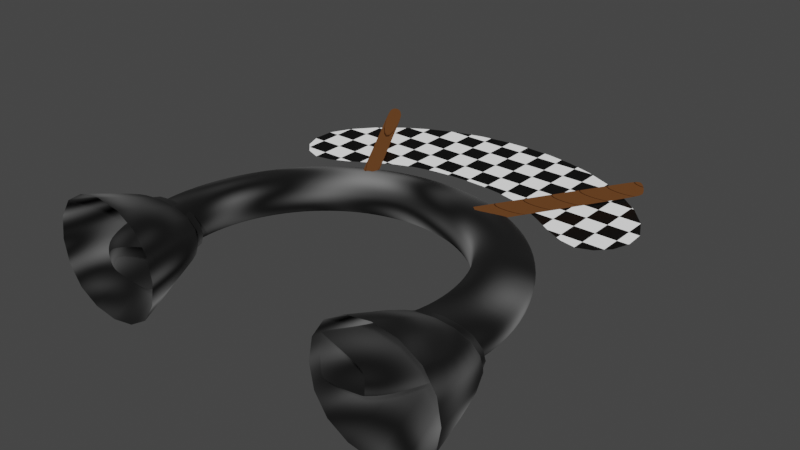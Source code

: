 # Source: Portal.blend  (saved by Blender 2.80.75; exported with 4.5.12 LTS)
import bpy
from mathutils import Matrix  # noqa: F401  (used for matrix-valued properties, if any)

bpy.ops.wm.read_factory_settings(use_empty=True)
scene = bpy.context.scene
scene.name = 'Scene'

# ---- collections
col_collection = bpy.data.collections.new('Collection'); scene.collection.children.link(col_collection)

# ---- images (referenced by path relative to the original .blend; pixels are not part of the script)
import os
ASSET_DIR = os.environ.get("B2B_ASSET_DIR", "")  # directory of the original .blend (textures are referenced by path, not embedded)
HERE = os.path.dirname(os.path.abspath(__file__))  # packed textures are extracted next to this script under _unpacked/

def load_image(name, relpath, width, height, colorspace="sRGB"):
    """Load a texture the original file referenced (path relative to the .blend, or extracted next to this script)."""
    p = next((c for c in (os.path.join(HERE, relpath), os.path.join(ASSET_DIR, relpath)) if relpath and os.path.exists(c)), "")
    if p:
        img = bpy.data.images.load(p, check_existing=True)
        img.name = name
    else:  # same state as the original file: an image datablock whose file is absent (Cycles renders it pink)
        img = bpy.data.images.new(name, width, height)
        img.source = "FILE"
        img.filepath = "//" + (relpath or name)
    img.colorspace_settings.name = colorspace
    return img
img_victory = load_image('Victory', 'Victory.png', 1024, 1024, 'sRGB')

# ---- materials (node trees are filled in below, after node groups)
mat_rock = bpy.data.materials.new('Rock')
mat_goal = bpy.data.materials.new('Goal')
mat_wood = bpy.data.materials.new('Wood')

# ---- material node trees
mat_rock.use_nodes = True; mat_rock.node_tree.nodes.clear()
_N = mat_rock.node_tree.nodes; _L = mat_rock.node_tree.links
n0 = _N.new('ShaderNodeOutputMaterial'); n0.name = 'Material Output'; n0.location = (439, 300)
n1 = _N.new('ShaderNodeBsdfPrincipled'); n1.name = 'Principled BSDF'; n1.location = (149, 300)
n1.distribution = 'GGX'
n1.subsurface_method = 'BURLEY'
n1.inputs[0].default_value = (0.0, 0.0, 0.0, 1.0)
n1.inputs[2].default_value = 1.0
n1.inputs[3].default_value = 1.45
n1.inputs[28].default_value = 1.0
n2 = _N.new('ShaderNodeValToRGB'); n2.name = 'ColorRamp.001'; n2.location = (-437, -69)
n2.hide = True
while len(n2.color_ramp.elements) > 1: n2.color_ramp.elements.remove(n2.color_ramp.elements[-1])
n2.color_ramp.elements[0].position = 0.0; n2.color_ramp.elements[0].color = (0.0, 0.7342, 0.0, 1.0)
_e = n2.color_ramp.elements.new(1.0); _e.color = (0.5937, 0.1694, 0.04101, 1.0)
n3 = _N.new('ShaderNodeTexNoise'); n3.name = 'Musgrave Texture'; n3.location = (-868, 215)
n3.width = 150
n3.noise_type = 'RIDGED_MULTIFRACTAL'
n3.normalize = False
n3.inputs[3].default_value = 1.0
n3.inputs[4].default_value = 1.0
n3.inputs[5].default_value = 1.0
n4 = _N.new('ShaderNodeValToRGB'); n4.name = 'ColorRamp'; n4.location = (-518, 315)
while len(n4.color_ramp.elements) > 1: n4.color_ramp.elements.remove(n4.color_ramp.elements[-1])
n4.color_ramp.elements[0].position = 0.0; n4.color_ramp.elements[0].color = (0.0, 0.0, 0.0, 1.0)
_e = n4.color_ramp.elements.new(0.1409); _e.color = (0.03122, 0.03122, 0.03122, 1.0)
_e = n4.color_ramp.elements.new(1.0); _e.color = (0.1741, 0.1741, 0.1741, 1.0)
n5 = _N.new('ShaderNodeTexNoise'); n5.name = 'Musgrave Texture.001'; n5.location = (-619, -11)
n5.width = 150
n5.hide = True
n5.normalize = False
n5.inputs[2].default_value = 1.0
n5.inputs[3].default_value = 1.0
n5.inputs[4].default_value = 1.0
n5.inputs[5].default_value = 1.0
n6 = _N.new('ShaderNodeTexImage'); n6.name = 'Image Texture'; n6.location = (-119, 578)
n6.image = img_victory
_L.new(n1.outputs[0], n0.inputs[0])
_L.new(n3.outputs[0], n4.inputs[0])
_L.new(n5.outputs[0], n2.inputs[0])
_L.new(n4.outputs[0], n1.inputs[27])
n0.is_active_output = True
mat_goal.use_nodes = True; mat_goal.node_tree.nodes.clear()
_N = mat_goal.node_tree.nodes; _L = mat_goal.node_tree.links
n0 = _N.new('ShaderNodeOutputMaterial'); n0.name = 'Material Output'; n0.location = (300, 300)
n1 = _N.new('ShaderNodeTexChecker'); n1.name = 'Checker Texture'; n1.location = (-307, 178)
n1.inputs[2].default_value = (0.0, 0.0, 0.0, 1.0)
n1.inputs[3].default_value = 20.0
n2 = _N.new('ShaderNodeBsdfPrincipled'); n2.name = 'Principled BSDF'; n2.location = (-82, 309)
n2.distribution = 'GGX'
n2.subsurface_method = 'BURLEY'
n2.inputs[0].default_value = (0.0, 0.0, 0.0, 1.0)
n2.inputs[3].default_value = 1.45
n2.inputs[28].default_value = 1.0
n3 = _N.new('ShaderNodeTexImage'); n3.name = 'Image Texture'; n3.location = (-119, 578)
n3.image = img_victory
_L.new(n2.outputs[0], n0.inputs[0])
_L.new(n1.outputs[0], n2.inputs[27])
n0.is_active_output = True
mat_wood.use_nodes = True; mat_wood.node_tree.nodes.clear()
_N = mat_wood.node_tree.nodes; _L = mat_wood.node_tree.links
n0 = _N.new('ShaderNodeOutputMaterial'); n0.name = 'Material Output'; n0.location = (528, 300)
n1 = _N.new('ShaderNodeBsdfPrincipled'); n1.name = 'Principled BSDF'; n1.location = (238, 300)
n1.distribution = 'GGX'
n1.subsurface_method = 'BURLEY'
n1.inputs[0].default_value = (0.0, 0.0, 0.0, 1.0)
n1.inputs[2].default_value = 1.0
n1.inputs[3].default_value = 1.45
n1.inputs[13].default_value = 0.0
n1.inputs[28].default_value = 1.0
n2 = _N.new('ShaderNodeTexWave'); n2.name = 'Wave Texture'; n2.location = (-352, 125)
n2.bands_direction = 'DIAGONAL'
n2.rings_direction = 'SPHERICAL'
n2.wave_profile = 'SAW'
n2.inputs[1].default_value = 7.0
n3 = _N.new('ShaderNodeValToRGB'); n3.name = 'ColorRamp'; n3.location = (-82, 187)
while len(n3.color_ramp.elements) > 1: n3.color_ramp.elements.remove(n3.color_ramp.elements[-1])
n3.color_ramp.elements[0].position = 0.0; n3.color_ramp.elements[0].color = (0.0, 0.0, 0.0, 1.0)
_e = n3.color_ramp.elements.new(0.05455); _e.color = (0.1032, 0.0414, 0.01421, 1.0)
n4 = _N.new('ShaderNodeTexImage'); n4.name = 'Image Texture'; n4.location = (-119, 578)
n4.image = img_victory
_L.new(n1.outputs[0], n0.inputs[0])
_L.new(n2.outputs[0], n3.inputs[0])
_L.new(n3.outputs[0], n1.inputs[27])
n0.is_active_output = True

# ---- world
world_world = bpy.data.worlds.new('World'); scene.world = world_world
world_world.use_nodes = True; world_world.node_tree.nodes.clear()
_N = world_world.node_tree.nodes; _L = world_world.node_tree.links
n0 = _N.new('ShaderNodeOutputWorld'); n0.name = 'World Output'; n0.location = (300, 300)
n1 = _N.new('ShaderNodeBackground'); n1.name = 'Background'; n1.location = (10, 300)
n1.inputs[0].default_value = (0.05088, 0.05088, 0.05088, 1.0)
_L.new(n1.outputs[0], n0.inputs[0])
n0.is_active_output = True
world_world.color = (0.05088, 0.05088, 0.05088)
world_world.use_sun_shadow = False
world_world.sun_shadow_jitter_overblur = 0.0

# ---- meshes
me_torus = bpy.data.meshes.new('Torus')
me_torus.from_pydata([(-0.8382, 0.6453, -0.1176), (-0.8382, 0.6453, 0.1176), (-0.8096, 0.8623, -0.1176), (-0.8096, 0.8623, 0.1176), (-0.7259, 1.064, -0.1176), (-0.7259, 1.064, 0.1176), (-0.5927, 1.238, -0.1176), (-0.5927, 1.238, 0.1176), (-0.4191, 1.371, -0.1176), (-0.4191, 1.371, 0.1176), (-0.2169, 1.455, -0.1176), (-0.2169, 1.455, 0.1176), (-0.5927, 0.05265, -0.1176), (-0.5927, 0.05265, 0.1176), (-0.7259, 0.2262, -0.1176), (-0.7259, 0.2262, 0.1176), (-0.8096, 0.4284, -0.1176), (-0.8096, 0.4284, 0.1176), (-1.391, -0.001375, 0.3589), (-1.391, -0.001375, -0.4669), (-0.5344, -0.001375, -0.4669), (-0.5344, -0.001375, 0.3589), (-1.324, 0.44, 0.1768), (-1.324, 0.44, -0.2168), (-0.6356, 0.44, -0.2168), (-0.6356, 0.44, 0.1768), (-1.298, 0.5334, -0.2017), (-1.298, 0.5334, 0.1618), (-0.662, 0.5334, -0.2017), (-0.662, 0.5334, 0.1618), (-0.9021, 0.6453, -0.1383), (-1.16, 0.6453, 0.05503), (-0.9021, 0.6453, 0.1383), (-0.8714, 0.8788, -0.1383), (-0.8714, 0.8788, 0.1383), (-1.12, 0.9456, 0.05503), (-0.7813, 1.096, -0.1383), (-0.7813, 1.096, 0.1383), (-1.005, 1.225, 0.05503), (-0.6379, 1.283, -0.1383), (-0.6379, 1.283, 0.1383), (-0.8203, 1.466, 0.05503), (-0.4511, 1.427, -0.1383), (-0.4511, 1.427, 0.1383), (-0.58, 1.65, 0.05503), (-0.2335, 1.517, -0.1383), (-0.2335, 1.517, 0.1383), (-0.3002, 1.766, 0.05503), (-0.6379, 0.007454, -0.1383), (-0.6379, 0.007454, 0.1383), (-0.905, 0.01075, 0.04167), (-0.7813, 0.1943, -0.1383), (-0.7813, 0.1943, 0.1383), (-1.005, 0.06534, 0.05503), (-0.8714, 0.4119, -0.1383), (-0.8714, 0.4119, 0.1383), (-1.12, 0.3451, 0.05503), (-1.183, 0.6453, -0.0231), (-1.183, 0.6453, 0.0231), (-1.143, 0.9516, 0.0231), (-1.143, 0.9516, -0.0231), (-1.025, 1.237, 0.0231), (-1.025, 1.237, -0.0231), (-0.8367, 1.482, 0.0231), (-0.8367, 1.482, -0.0231), (-0.5916, 1.67, 0.0231), (-0.5916, 1.67, -0.0231), (-0.3062, 1.788, 0.0231), (-0.3062, 1.788, -0.0231), (-0.9214, -0.005646, 0.009746), (-0.9214, -0.005646, -0.03646), (-1.025, 0.05374, 0.0231), (-1.025, 0.05374, -0.0231), (-1.143, 0.3391, 0.0231), (-1.143, 0.3391, -0.0231), (-1.137, 0.6453, -0.1103), (-1.166, 0.6453, -0.08559), (-1.126, 0.9471, -0.08559), (-1.098, 0.9397, -0.1103), (-1.01, 1.228, -0.08559), (-0.9848, 1.214, -0.1103), (-0.8245, 1.47, -0.08559), (-0.8041, 1.449, -0.1103), (-0.583, 1.655, -0.08559), (-0.5686, 1.63, -0.1103), (-0.3018, 1.772, -0.08559), (-0.2943, 1.744, -0.1103), (-0.9093, 0.006483, -0.09895), (-0.8889, 0.0269, -0.1237), (-1.01, 0.06232, -0.08559), (-0.9848, 0.07676, -0.1103), (-1.126, 0.3435, -0.08559), (-1.098, 0.351, -0.1103), (-0.6995, 2.577, 2.807e-07), (-0.5163, 1.956, 2.072e-07), (-1.343, 2.018, 5.389e-07), (-0.9987, 1.519, 4.008e-07), (-1.244, 0.44, -0.1712), (-1.239, 0.4482, -0.1683), (-1.238, 0.4484, 0.1281), (-1.244, 0.44, 0.1313), (-0.7212, 0.4484, -0.1681), (-0.7153, 0.44, -0.1712), (-0.7153, 0.44, 0.1313), (-0.721, 0.4482, 0.1283), (-0.909, 2.463, 0.1176), (-0.9052, 2.462, 0.1204), (-0.9896, 2.42, 0.1176), (-0.9906, 2.416, 0.1204), (-0.909, 2.463, 0.02589), (-0.9052, 2.462, 0.02315), (-0.9896, 2.42, 0.02589), (-0.9906, 2.416, 0.02315), (-0.3572, 1.552, 0.1204), (-0.4342, 1.493, 0.1204), (-0.3572, 1.552, 0.02315), (-0.4342, 1.493, 0.02315), (0.8382, 0.6453, -0.1176), (0.8382, 0.6453, 0.1176), (0.8096, 0.8623, -0.1176), (0.8096, 0.8623, 0.1176), (0.7259, 1.064, -0.1176), (0.7259, 1.064, 0.1176), (0.5927, 1.238, -0.1176), (0.5927, 1.238, 0.1176), (0.4191, 1.371, -0.1176), (0.4191, 1.371, 0.1176), (0.2169, 1.455, -0.1176), (0.2169, 1.455, 0.1176), (-1.12e-07, 1.484, -0.1176), (-1.767e-08, 1.484, 0.1176), (0.5927, 0.05265, -0.1176), (0.5927, 0.05265, 0.1176), (0.7259, 0.2263, -0.1176), (0.7259, 0.2263, 0.1176), (0.8096, 0.4284, -0.1176), (0.8096, 0.4284, 0.1176), (1.391, -0.001375, 0.3589), (1.391, -0.001375, -0.4669), (0.5344, -0.001375, -0.4669), (0.5344, -0.001375, 0.3589), (1.324, 0.44, 0.1768), (1.324, 0.44, -0.2168), (0.6356, 0.44, -0.2168), (0.6356, 0.44, 0.1768), (1.298, 0.5334, -0.2017), (1.298, 0.5334, 0.1618), (0.662, 0.5334, -0.2017), (0.662, 0.5334, 0.1618), (0.9021, 0.6453, -0.1383), (1.16, 0.6453, 0.05503), (0.9021, 0.6453, 0.1383), (0.8714, 0.8788, -0.1383), (0.8714, 0.8788, 0.1383), (1.12, 0.9456, 0.05503), (0.7813, 1.096, -0.1383), (0.7813, 1.096, 0.1383), (1.005, 1.225, 0.05503), (0.6379, 1.283, -0.1383), (0.6379, 1.283, 0.1383), (0.8203, 1.466, 0.05503), (0.4511, 1.427, -0.1383), (0.4511, 1.427, 0.1383), (0.58, 1.65, 0.05503), (0.2335, 1.517, -0.1383), (0.2335, 1.517, 0.1383), (0.3002, 1.766, 0.05503), (-1.232e-07, 1.547, -0.1383), (-1.213e-08, 1.547, 0.1383), (-5.683e-08, 1.805, 0.05503), (0.6379, 0.007454, -0.1383), (0.6379, 0.007454, 0.1383), (0.905, 0.01075, 0.04167), (0.7813, 0.1943, -0.1383), (0.7813, 0.1943, 0.1383), (1.005, 0.06534, 0.05503), (0.8714, 0.4119, -0.1383), (0.8714, 0.4119, 0.1383), (1.12, 0.3451, 0.05503), (1.183, 0.6453, -0.0231), (1.183, 0.6453, 0.0231), (1.143, 0.9516, 0.0231), (1.143, 0.9516, -0.0231), (1.025, 1.237, 0.0231), (1.025, 1.237, -0.0231), (0.8367, 1.482, 0.0231), (0.8367, 1.482, -0.0231), (0.5916, 1.67, 0.0231), (0.5916, 1.67, -0.0231), (0.3062, 1.788, 0.0231), (0.3062, 1.788, -0.0231), (-7.066e-08, 1.829, 0.0231), (-8.92e-08, 1.829, -0.0231), (0.9214, -0.005646, 0.009745), (0.9214, -0.005646, -0.03646), (1.025, 0.05374, 0.0231), (1.025, 0.05374, -0.0231), (1.143, 0.3391, 0.0231), (1.143, 0.3391, -0.0231), (1.137, 0.6453, -0.1103), (1.166, 0.6453, -0.08559), (1.126, 0.9471, -0.08559), (1.098, 0.9397, -0.1103), (1.01, 1.228, -0.08559), (0.9848, 1.214, -0.1103), (0.8245, 1.47, -0.08559), (0.8041, 1.449, -0.1103), (0.583, 1.655, -0.08559), (0.5686, 1.63, -0.1103), (0.3018, 1.772, -0.08559), (0.2943, 1.744, -0.1103), (-1.135e-07, 1.811, -0.08559), (-1.222e-07, 1.783, -0.1103), (0.9093, 0.006483, -0.09895), (0.8889, 0.0269, -0.1237), (1.01, 0.06232, -0.08559), (0.9848, 0.07676, -0.1103), (1.126, 0.3435, -0.08559), (1.098, 0.351, -0.1103), (0.6995, 2.577, -2.807e-07), (0.5163, 1.956, -2.072e-07), (1.343, 2.018, -5.389e-07), (0.9987, 1.519, -4.008e-07), (-1.181e-07, 2.703, 4.746e-14), (-8.79e-08, 2.011, 3.533e-14), (1.244, 0.44, -0.1712), (1.239, 0.4482, -0.1683), (1.238, 0.4484, 0.1281), (1.244, 0.44, 0.1313), (0.7212, 0.4484, -0.1681), (0.7153, 0.44, -0.1712), (0.7153, 0.44, 0.1313), (0.721, 0.4482, 0.1283), (0.909, 2.463, 0.1176), (0.9052, 2.462, 0.1204), (0.9896, 2.42, 0.1176), (0.9906, 2.416, 0.1204), (0.909, 2.463, 0.02589), (0.9052, 2.462, 0.02315), (0.9896, 2.42, 0.02589), (0.9906, 2.416, 0.02315), (0.3572, 1.552, 0.1204), (0.4342, 1.493, 0.1204), (0.3572, 1.552, 0.02315), (0.4342, 1.493, 0.02315)], [], [(30, 33, 2, 0), (54, 30, 0, 16), (0, 2, 3, 1), (80, 82, 39, 36), (57, 60, 77, 76), (33, 36, 4, 2), (3, 5, 37, 34), (2, 4, 5, 3), (38, 41, 63, 61), (41, 44, 65, 63), (36, 39, 6, 4), (5, 7, 40, 37), (4, 6, 7, 5), (82, 84, 42, 39), (44, 47, 67, 65), (39, 42, 8, 6), (7, 9, 43, 40), (6, 8, 9, 7), (84, 86, 45, 42), (47, 169, 191, 67), (42, 45, 10, 8), (9, 11, 46, 43), (8, 10, 11, 9), (86, 212, 167, 45), (45, 167, 129, 10), (11, 130, 168, 46), (10, 129, 130, 11), (50, 53, 71, 69), (88, 90, 51, 48), (53, 56, 73, 71), (48, 51, 14, 12), (13, 15, 52, 49), (12, 14, 15, 13), (90, 92, 54, 51), (51, 54, 16, 14), (15, 17, 55, 52), (14, 16, 17, 15), (56, 31, 58, 73), (17, 1, 32, 55), (16, 0, 1, 17), (1, 3, 34, 32), (35, 38, 61, 59), (25, 22, 18, 21), (23, 24, 20, 19), (27, 26, 98, 99), (103, 100, 22, 25), (24, 25, 21, 20), (104, 101, 28, 29), (29, 28, 26, 27), (102, 103, 25, 24), (22, 23, 19, 18), (29, 27, 99, 104), (100, 97, 23, 22), (26, 28, 101, 98), (74, 57, 76, 91), (32, 34, 35, 31), (60, 62, 79, 77), (34, 37, 38, 35), (62, 64, 81, 79), (37, 40, 41, 38), (64, 66, 83, 81), (40, 43, 44, 41), (66, 68, 85, 83), (43, 46, 47, 44), (68, 192, 211, 85), (46, 168, 169, 47), (70, 72, 89, 87), (49, 52, 53, 50), (72, 74, 91, 89), (52, 55, 56, 53), (75, 78, 33, 30), (31, 56, 55, 32), (31, 35, 59, 58), (58, 59, 60, 57), (59, 61, 62, 60), (61, 63, 64, 62), (63, 65, 66, 64), (65, 67, 68, 66), (67, 191, 192, 68), (69, 71, 72, 70), (71, 73, 74, 72), (57, 74, 73, 58), (78, 80, 36, 33), (76, 77, 78, 75), (77, 79, 80, 78), (79, 81, 82, 80), (81, 83, 84, 82), (83, 85, 86, 84), (85, 211, 212, 86), (87, 89, 90, 88), (89, 91, 92, 90), (91, 76, 75, 92), (30, 54, 92, 75), (223, 224, 94, 93), (93, 94, 96, 95), (98, 101, 102, 97), (104, 99, 100, 103), (103, 102, 101, 104), (97, 100, 99, 98), (97, 102, 24, 23), (105, 109, 111, 107), (114, 108, 112, 116), (116, 112, 110, 115), (105, 107, 108, 106), (107, 111, 112, 108), (111, 109, 110, 112), (109, 105, 106, 110), (113, 106, 108, 114), (115, 110, 106, 113), (149, 117, 119, 152), (176, 135, 117, 149), (117, 118, 120, 119), (204, 155, 158, 206), (179, 200, 201, 182), (152, 119, 121, 155), (120, 153, 156, 122), (119, 120, 122, 121), (157, 183, 185, 160), (160, 185, 187, 163), (155, 121, 123, 158), (122, 156, 159, 124), (121, 122, 124, 123), (206, 158, 161, 208), (163, 187, 189, 166), (158, 123, 125, 161), (124, 159, 162, 126), (123, 124, 126, 125), (208, 161, 164, 210), (166, 189, 191, 169), (161, 125, 127, 164), (126, 162, 165, 128), (125, 126, 128, 127), (210, 164, 167, 212), (164, 127, 129, 167), (128, 165, 168, 130), (127, 128, 130, 129), (172, 193, 195, 175), (214, 170, 173, 216), (175, 195, 197, 178), (170, 131, 133, 173), (132, 171, 174, 134), (131, 132, 134, 133), (216, 173, 176, 218), (173, 133, 135, 176), (134, 174, 177, 136), (133, 134, 136, 135), (178, 197, 180, 150), (136, 177, 151, 118), (135, 136, 118, 117), (118, 151, 153, 120), (154, 181, 183, 157), (144, 140, 137, 141), (142, 138, 139, 143), (146, 227, 226, 145), (231, 144, 141, 228), (143, 139, 140, 144), (232, 148, 147, 229), (148, 146, 145, 147), (230, 143, 144, 231), (141, 137, 138, 142), (148, 232, 227, 146), (228, 141, 142, 225), (145, 226, 229, 147), (198, 217, 200, 179), (151, 150, 154, 153), (182, 201, 203, 184), (153, 154, 157, 156), (184, 203, 205, 186), (156, 157, 160, 159), (186, 205, 207, 188), (159, 160, 163, 162), (188, 207, 209, 190), (162, 163, 166, 165), (190, 209, 211, 192), (165, 166, 169, 168), (194, 213, 215, 196), (171, 172, 175, 174), (196, 215, 217, 198), (174, 175, 178, 177), (199, 149, 152, 202), (150, 151, 177, 178), (150, 180, 181, 154), (180, 179, 182, 181), (181, 182, 184, 183), (183, 184, 186, 185), (185, 186, 188, 187), (187, 188, 190, 189), (189, 190, 192, 191), (193, 194, 196, 195), (195, 196, 198, 197), (179, 180, 197, 198), (202, 152, 155, 204), (200, 199, 202, 201), (201, 202, 204, 203), (203, 204, 206, 205), (205, 206, 208, 207), (207, 208, 210, 209), (209, 210, 212, 211), (213, 214, 216, 215), (215, 216, 218, 217), (217, 218, 199, 200), (149, 199, 218, 176), (223, 219, 220, 224), (219, 221, 222, 220), (226, 225, 230, 229), (232, 231, 228, 227), (231, 232, 229, 230), (225, 226, 227, 228), (225, 142, 143, 230), (233, 235, 239, 237), (242, 244, 240, 236), (244, 243, 238, 240), (233, 234, 236, 235), (235, 236, 240, 239), (239, 240, 238, 237), (237, 238, 234, 233), (241, 242, 236, 234), (243, 241, 234, 238)])
me_torus.polygons.foreach_set('use_smooth', [True] * 218)
me_torus.polygons.foreach_set('material_index', [0, 0, 0, 0, 0, 0, 0, 0, 0, 0, 0, 0, 0, 0, 0, 0, 0, 0, 0, 0, 0, 0, 0, 0, 0, 0, 0, 0, 0, 0, 0, 0, 0, 0, 0, 0, 0, 0, 0, 0, 0, 0, 0, 0, 0, 0, 0, 0, 0, 0, 0, 0, 0, 0, 0, 0, 0, 0, 0, 0, 0, 0, 0, 0, 0, 0, 0, 0, 0, 0, 0, 0, 0, 0, 0, 0, 0, 0, 0, 0, 0, 0, 0, 0, 0, 0, 0, 0, 0, 0, 0, 0, 0, 1, 1, 0, 0, 0, 0, 0, 2, 2, 2, 2, 2, 2, 2, 2, 2, 0, 0, 0, 0, 0, 0, 0, 0, 0, 0, 0, 0, 0, 0, 0, 0, 0, 0, 0, 0, 0, 0, 0, 0, 0, 0, 0, 0, 0, 0, 0, 0, 0, 0, 0, 0, 0, 0, 0, 0, 0, 0, 0, 0, 0, 0, 0, 0, 0, 0, 0, 0, 0, 0, 0, 0, 0, 0, 0, 0, 0, 0, 0, 0, 0, 0, 0, 0, 0, 0, 0, 0, 0, 0, 0, 0, 0, 0, 0, 0, 0, 0, 0, 0, 0, 0, 0, 0, 0, 0, 0, 0, 0, 1, 1, 0, 0, 0, 0, 0, 2, 2, 2, 2, 2, 2, 2, 2, 2])
_uv = me_torus.uv_layers.new(name='UVMap')
_uv.uv.foreach_set('vector', [0.1976, 0.7963, 0.1937, 0.7464, 0.2082, 0.7455, 0.2122, 0.7952, 0.2022, 0.8467, 0.1976, 0.7963, 0.2122, 0.7952, 0.217, 0.8453, 0.2122, 0.7952, 0.2082, 0.7455, 0.2612, 0.7419, 0.2654, 0.7908, 0.1448, 0.6985, 0.142, 0.6484, 0.1874, 0.647, 0.1903, 0.6966, 0.1346, 0.8003, 0.131, 0.7499, 0.1417, 0.7491, 0.1454, 0.7995, 0.1937, 0.7464, 0.1903, 0.6966, 0.2048, 0.6959, 0.2082, 0.7455, 0.0493, 0.7544, 0.04587, 0.7036, 0.06086, 0.7028, 0.06424, 0.7534, 0.2082, 0.7455, 0.2048, 0.6959, 0.2577, 0.693, 0.2612, 0.7419, 0.1135, 0.7006, 0.1105, 0.6502, 0.1171, 0.6498, 0.12, 0.7001, 0.1105, 0.6502, 0.1082, 0.5996, 0.1148, 0.5993, 0.1171, 0.6498, 0.1903, 0.6966, 0.1874, 0.647, 0.2019, 0.6464, 0.2048, 0.6959, 0.04587, 0.7036, 0.04275, 0.6528, 0.05779, 0.652, 0.06086, 0.7028, 0.2048, 0.6959, 0.2019, 0.6464, 0.2548, 0.6441, 0.2577, 0.693, 0.142, 0.6484, 0.1396, 0.5983, 0.1851, 0.5973, 0.1874, 0.647, 0.1082, 0.5996, 0.1066, 0.5488, 0.1132, 0.5487, 0.1148, 0.5993, 0.1874, 0.647, 0.1851, 0.5973, 0.1995, 0.5969, 0.2019, 0.6464, 0.04275, 0.6528, 0.03994, 0.6017, 0.05506, 0.6011, 0.05779, 0.652, 0.2019, 0.6464, 0.1995, 0.5969, 0.2523, 0.5952, 0.2548, 0.6441, 0.1396, 0.5983, 0.1381, 0.5482, 0.1832, 0.5477, 0.1851, 0.5973, 0.1066, 0.5488, 0.1062, 0.498, 0.1129, 0.498, 0.1132, 0.5487, 0.1851, 0.5973, 0.1832, 0.5477, 0.1976, 0.5474, 0.1995, 0.5969, 0.03994, 0.6017, 0.0374, 0.5503, 0.05269, 0.5497, 0.05506, 0.6011, 0.1995, 0.5969, 0.1976, 0.5474, 0.2505, 0.5465, 0.2523, 0.5952, 0.1381, 0.5482, 0.1377, 0.498, 0.1821, 0.498, 0.1832, 0.5477, 0.1832, 0.5477, 0.1821, 0.498, 0.1961, 0.498, 0.1976, 0.5474, 0.0374, 0.5503, 0.03535, 0.498, 0.05096, 0.498, 0.05269, 0.5497, 0.1976, 0.5474, 0.1961, 0.498, 0.2497, 0.498, 0.2505, 0.5465, 0.1243, 0.9248, 0.1263, 0.9018, 0.1329, 0.9012, 0.1335, 0.9246, 0.1681, 0.9215, 0.158, 0.901, 0.2082, 0.8984, 0.2195, 0.9513, 0.1263, 0.9018, 0.1237, 0.852, 0.1304, 0.8516, 0.1329, 0.9012, 0.2195, 0.9513, 0.2082, 0.8984, 0.2234, 0.8961, 0.2342, 0.946, 0.05315, 0.9551, 0.05849, 0.9054, 0.07359, 0.9059, 0.06809, 0.9586, 0.2342, 0.946, 0.2234, 0.8961, 0.2769, 0.8882, 0.2855, 0.9361, 0.158, 0.901, 0.1556, 0.8501, 0.2022, 0.8467, 0.2082, 0.8984, 0.2082, 0.8984, 0.2022, 0.8467, 0.217, 0.8453, 0.2234, 0.8961, 0.05849, 0.9054, 0.05635, 0.8553, 0.0712, 0.8545, 0.07359, 0.9059, 0.2234, 0.8961, 0.217, 0.8453, 0.2704, 0.8396, 0.2769, 0.8882, 0.1237, 0.852, 0.1203, 0.8013, 0.1269, 0.8009, 0.1304, 0.8516, 0.05635, 0.8553, 0.0529, 0.8049, 0.06781, 0.804, 0.0712, 0.8545, 0.217, 0.8453, 0.2122, 0.7952, 0.2654, 0.7908, 0.2704, 0.8396, 0.0529, 0.8049, 0.0493, 0.7544, 0.06424, 0.7534, 0.06781, 0.804, 0.1167, 0.7509, 0.1135, 0.7006, 0.12, 0.7001, 0.1233, 0.7504, 0.9588, 0.1381, 0.8378, 0.2079, 0.7704, 0.1358, 0.9242, 0.04111, 0.814, 0.2664, 0.8549, 0.4288, 0.7532, 0.479, 0.7038, 0.2877, 0.8675, 0.2302, 0.8491, 0.2745, 0.8315, 0.2775, 0.8529, 0.2129, 0.9504, 0.1527, 0.8509, 0.2118, 0.8378, 0.2079, 0.9588, 0.1381, 0.8549, 0.4288, 0.923, 0.4687, 0.9022, 0.5756, 0.7532, 0.479, 0.9233, 0.4461, 0.8663, 0.411, 0.8901, 0.4008, 0.9342, 0.4384, 0.463, 0.786, 0.5558, 0.786, 0.5558, 0.9484, 0.463, 0.9484, 0.8646, 0.4128, 0.9229, 0.4479, 0.923, 0.4687, 0.8549, 0.4288, 0.8378, 0.2079, 0.814, 0.2664, 0.7038, 0.2877, 0.7704, 0.1358, 0.9652, 0.1609, 0.8675, 0.2302, 0.8529, 0.2129, 0.9503, 0.1545, 0.8509, 0.2118, 0.8296, 0.2771, 0.814, 0.2664, 0.8378, 0.2079, 0.8491, 0.2745, 0.8901, 0.4008, 0.8663, 0.411, 0.8315, 0.2775, 0.1381, 0.8511, 0.1346, 0.8003, 0.1454, 0.7995, 0.1491, 0.8504, 0.06781, 0.804, 0.06424, 0.7534, 0.1167, 0.7509, 0.1203, 0.8013, 0.131, 0.7499, 0.1277, 0.6996, 0.1384, 0.6989, 0.1417, 0.7491, 0.06424, 0.7534, 0.06086, 0.7028, 0.1135, 0.7006, 0.1167, 0.7509, 0.1277, 0.6996, 0.1248, 0.6494, 0.1356, 0.6488, 0.1384, 0.6989, 0.06086, 0.7028, 0.05779, 0.652, 0.1105, 0.6502, 0.1135, 0.7006, 0.1248, 0.6494, 0.1225, 0.599, 0.1332, 0.5986, 0.1356, 0.6488, 0.05779, 0.652, 0.05506, 0.6011, 0.1082, 0.5996, 0.1105, 0.6502, 0.1225, 0.599, 0.1209, 0.5485, 0.1317, 0.5483, 0.1332, 0.5986, 0.05506, 0.6011, 0.05269, 0.5497, 0.1066, 0.5488, 0.1082, 0.5996, 0.1209, 0.5485, 0.1205, 0.498, 0.1314, 0.498, 0.1317, 0.5483, 0.05269, 0.5497, 0.05096, 0.498, 0.1062, 0.498, 0.1066, 0.5488, 0.1441, 0.9245, 0.1406, 0.9012, 0.1513, 0.9011, 0.1596, 0.9226, 0.06809, 0.9586, 0.07359, 0.9059, 0.1263, 0.9018, 0.1243, 0.9248, 0.1406, 0.9012, 0.1381, 0.8511, 0.1491, 0.8504, 0.1513, 0.9011, 0.07359, 0.9059, 0.0712, 0.8545, 0.1237, 0.852, 0.1263, 0.9018, 0.1518, 0.799, 0.1482, 0.7487, 0.1937, 0.7464, 0.1976, 0.7963, 0.1203, 0.8013, 0.1237, 0.852, 0.0712, 0.8545, 0.06781, 0.804, 0.1203, 0.8013, 0.1167, 0.7509, 0.1233, 0.7504, 0.1269, 0.8009, 0.1269, 0.8009, 0.1233, 0.7504, 0.131, 0.7499, 0.1346, 0.8003, 0.1233, 0.7504, 0.12, 0.7001, 0.1277, 0.6996, 0.131, 0.7499, 0.12, 0.7001, 0.1171, 0.6498, 0.1248, 0.6494, 0.1277, 0.6996, 0.1171, 0.6498, 0.1148, 0.5993, 0.1225, 0.599, 0.1248, 0.6494, 0.1148, 0.5993, 0.1132, 0.5487, 0.1209, 0.5485, 0.1225, 0.599, 0.1132, 0.5487, 0.1129, 0.498, 0.1205, 0.498, 0.1209, 0.5485, 0.1335, 0.9246, 0.1329, 0.9012, 0.1406, 0.9012, 0.1441, 0.9245, 0.1329, 0.9012, 0.1304, 0.8516, 0.1381, 0.8511, 0.1406, 0.9012, 0.1346, 0.8003, 0.1381, 0.8511, 0.1304, 0.8516, 0.1269, 0.8009, 0.1482, 0.7487, 0.1448, 0.6985, 0.1903, 0.6966, 0.1937, 0.7464, 0.1454, 0.7995, 0.1417, 0.7491, 0.1482, 0.7487, 0.1518, 0.799, 0.1417, 0.7491, 0.1384, 0.6989, 0.1448, 0.6985, 0.1482, 0.7487, 0.1384, 0.6989, 0.1356, 0.6488, 0.142, 0.6484, 0.1448, 0.6985, 0.1356, 0.6488, 0.1332, 0.5986, 0.1396, 0.5983, 0.142, 0.6484, 0.1332, 0.5986, 0.1317, 0.5483, 0.1381, 0.5482, 0.1396, 0.5983, 0.1317, 0.5483, 0.1314, 0.498, 0.1377, 0.498, 0.1381, 0.5482, 0.1596, 0.9226, 0.1513, 0.9011, 0.158, 0.901, 0.1681, 0.9215, 0.1513, 0.9011, 0.1491, 0.8504, 0.1556, 0.8501, 0.158, 0.901, 0.1491, 0.8504, 0.1454, 0.7995, 0.1518, 0.799, 0.1556, 0.8501, 0.1976, 0.7963, 0.2022, 0.8467, 0.1556, 0.8501, 0.1518, 0.799, 0.2922, 0.2977, 0.4476, 0.2977, 0.4599, 0.4137, 0.3203, 0.4549, 0.3203, 0.4549, 0.4599, 0.4137, 0.5582, 0.5221, 0.4461, 0.5994, 0.8315, 0.2775, 0.8663, 0.411, 0.8646, 0.4128, 0.8296, 0.2771, 0.9503, 0.1545, 0.8529, 0.2129, 0.8509, 0.2118, 0.9504, 0.1527, 0.9229, 0.4479, 0.8646, 0.4128, 0.8663, 0.411, 0.9233, 0.4461, 0.8296, 0.2771, 0.8509, 0.2118, 0.8529, 0.2129, 0.8315, 0.2775, 0.8296, 0.2771, 0.8646, 0.4128, 0.8549, 0.4288, 0.814, 0.2664, 0.6671, 0.8423, 0.7185, 0.8464, 0.7184, 0.8933, 0.6717, 0.8934, 0.6069, 0.7155, 0.2916, 0.7155, 0.2916, 0.6871, 0.6069, 0.6871, 0.6069, 0.6871, 0.2916, 0.6871, 0.2929, 0.6587, 0.6037, 0.6588, 0.6671, 0.8423, 0.6717, 0.8934, 0.6697, 0.8955, 0.6648, 0.8409, 0.6717, 0.8934, 0.7184, 0.8933, 0.7205, 0.8952, 0.6697, 0.8955, 0.7184, 0.8933, 0.7185, 0.8464, 0.7205, 0.8444, 0.7205, 0.8952, 0.7185, 0.8464, 0.6671, 0.8423, 0.6658, 0.8399, 0.7205, 0.8444, 0.6037, 0.7438, 0.2929, 0.7439, 0.2916, 0.7155, 0.6069, 0.7155, 0.6037, 0.6588, 0.2929, 0.6587, 0.2929, 0.6302, 0.6037, 0.6304, 0.1976, 0.1997, 0.2122, 0.2008, 0.2082, 0.2505, 0.1937, 0.2496, 0.2022, 0.1493, 0.217, 0.1507, 0.2122, 0.2008, 0.1976, 0.1997, 0.2122, 0.2008, 0.2654, 0.2052, 0.2612, 0.2541, 0.2082, 0.2505, 0.1448, 0.2974, 0.1903, 0.2993, 0.1874, 0.349, 0.142, 0.3475, 0.1346, 0.1957, 0.1454, 0.1965, 0.1417, 0.2469, 0.131, 0.2461, 0.1937, 0.2496, 0.2082, 0.2505, 0.2048, 0.3001, 0.1903, 0.2993, 0.0493, 0.2416, 0.06424, 0.2425, 0.06086, 0.2932, 0.04587, 0.2923, 0.2082, 0.2505, 0.2612, 0.2541, 0.2577, 0.303, 0.2048, 0.3001, 0.1135, 0.2954, 0.12, 0.2958, 0.1171, 0.3462, 0.1105, 0.3458, 0.1105, 0.3458, 0.1171, 0.3462, 0.1148, 0.3966, 0.1082, 0.3964, 0.1903, 0.2993, 0.2048, 0.3001, 0.2019, 0.3496, 0.1874, 0.349, 0.04587, 0.2923, 0.06086, 0.2932, 0.05779, 0.344, 0.04275, 0.3432, 0.2048, 0.3001, 0.2577, 0.303, 0.2548, 0.3519, 0.2019, 0.3496, 0.142, 0.3475, 0.1874, 0.349, 0.1851, 0.3986, 0.1396, 0.3977, 0.1082, 0.3964, 0.1148, 0.3966, 0.1132, 0.4473, 0.1066, 0.4471, 0.1874, 0.349, 0.2019, 0.3496, 0.1995, 0.3991, 0.1851, 0.3986, 0.04275, 0.3432, 0.05779, 0.344, 0.05506, 0.3949, 0.03994, 0.3943, 0.2019, 0.3496, 0.2548, 0.3519, 0.2523, 0.4008, 0.1995, 0.3991, 0.1396, 0.3977, 0.1851, 0.3986, 0.1832, 0.4483, 0.1381, 0.4478, 0.1066, 0.4471, 0.1132, 0.4473, 0.1129, 0.498, 0.1062, 0.498, 0.1851, 0.3986, 0.1995, 0.3991, 0.1976, 0.4486, 0.1832, 0.4483, 0.03994, 0.3943, 0.05506, 0.3949, 0.05269, 0.4462, 0.0374, 0.4457, 0.1995, 0.3991, 0.2523, 0.4008, 0.2505, 0.4495, 0.1976, 0.4486, 0.1381, 0.4478, 0.1832, 0.4483, 0.1821, 0.498, 0.1377, 0.498, 0.1832, 0.4483, 0.1976, 0.4486, 0.1961, 0.498, 0.1821, 0.498, 0.0374, 0.4457, 0.05269, 0.4462, 0.05096, 0.498, 0.03535, 0.498, 0.1976, 0.4486, 0.2505, 0.4495, 0.2497, 0.498, 0.1961, 0.498, 0.1243, 0.07121, 0.1335, 0.07141, 0.1329, 0.0948, 0.1263, 0.09422, 0.1681, 0.07448, 0.2195, 0.0447, 0.2082, 0.09753, 0.158, 0.09498, 0.1263, 0.09422, 0.1329, 0.0948, 0.1304, 0.1443, 0.1237, 0.1439, 0.2195, 0.0447, 0.2342, 0.04994, 0.2234, 0.09987, 0.2082, 0.09753, 0.05314, 0.04089, 0.06809, 0.03737, 0.07358, 0.0901, 0.05849, 0.0906, 0.2342, 0.04994, 0.2855, 0.05985, 0.2769, 0.1078, 0.2234, 0.09987, 0.158, 0.09498, 0.2082, 0.09753, 0.2022, 0.1493, 0.1556, 0.1459, 0.2082, 0.09753, 0.2234, 0.09987, 0.217, 0.1507, 0.2022, 0.1493, 0.05849, 0.0906, 0.07358, 0.0901, 0.0712, 0.1415, 0.05635, 0.1407, 0.2234, 0.09987, 0.2769, 0.1078, 0.2704, 0.1564, 0.217, 0.1507, 0.1237, 0.1439, 0.1304, 0.1443, 0.1269, 0.1951, 0.1203, 0.1947, 0.05635, 0.1407, 0.0712, 0.1415, 0.0678, 0.192, 0.0529, 0.1911, 0.217, 0.1507, 0.2704, 0.1564, 0.2654, 0.2052, 0.2122, 0.2008, 0.0529, 0.1911, 0.0678, 0.192, 0.06424, 0.2425, 0.0493, 0.2416, 0.1167, 0.2451, 0.1233, 0.2455, 0.12, 0.2958, 0.1135, 0.2954, 0.7287, 0.4668, 0.6843, 0.5576, 0.5447, 0.4485, 0.6183, 0.3856, 0.6015, 0.326, 0.4964, 0.2931, 0.5654, 0.1121, 0.6591, 0.1721, 0.6497, 0.3671, 0.6335, 0.3824, 0.6197, 0.317, 0.6365, 0.3219, 0.722, 0.4517, 0.7287, 0.4668, 0.6183, 0.3856, 0.6315, 0.3832, 0.6591, 0.1721, 0.5654, 0.1121, 0.7212, 0.03416, 0.7298, 0.1407, 0.7276, 0.1627, 0.7374, 0.1714, 0.6903, 0.2032, 0.6682, 0.1907, 0.4134, 0.786, 0.4134, 0.9484, 0.3205, 0.9484, 0.3205, 0.786, 0.6667, 0.1888, 0.6591, 0.1721, 0.7298, 0.1407, 0.7274, 0.161, 0.6183, 0.3856, 0.5447, 0.4485, 0.4964, 0.2931, 0.6015, 0.326, 0.7374, 0.4452, 0.7222, 0.4499, 0.6335, 0.3824, 0.6497, 0.3671, 0.6315, 0.3832, 0.6183, 0.3856, 0.6015, 0.326, 0.6178, 0.3172, 0.6365, 0.3219, 0.6197, 0.317, 0.6682, 0.1907, 0.6903, 0.2032, 0.1381, 0.1448, 0.1491, 0.1455, 0.1454, 0.1965, 0.1346, 0.1957, 0.0678, 0.192, 0.1203, 0.1947, 0.1167, 0.2451, 0.06424, 0.2425, 0.131, 0.2461, 0.1417, 0.2469, 0.1384, 0.297, 0.1277, 0.2963, 0.06424, 0.2425, 0.1167, 0.2451, 0.1135, 0.2954, 0.06086, 0.2932, 0.1277, 0.2963, 0.1384, 0.297, 0.1356, 0.3472, 0.1248, 0.3466, 0.06086, 0.2932, 0.1135, 0.2954, 0.1105, 0.3458, 0.05779, 0.344, 0.1248, 0.3466, 0.1356, 0.3472, 0.1332, 0.3974, 0.1225, 0.397, 0.05779, 0.344, 0.1105, 0.3458, 0.1082, 0.3964, 0.05506, 0.3949, 0.1225, 0.397, 0.1332, 0.3974, 0.1317, 0.4477, 0.1209, 0.4474, 0.05506, 0.3949, 0.1082, 0.3964, 0.1066, 0.4471, 0.05269, 0.4462, 0.1209, 0.4474, 0.1317, 0.4477, 0.1314, 0.498, 0.1205, 0.498, 0.05269, 0.4462, 0.1066, 0.4471, 0.1062, 0.498, 0.05096, 0.498, 0.1441, 0.07145, 0.1596, 0.07336, 0.1513, 0.09489, 0.1406, 0.09475, 0.06809, 0.03737, 0.1243, 0.07121, 0.1263, 0.09422, 0.07358, 0.0901, 0.1406, 0.09475, 0.1513, 0.09489, 0.1491, 0.1455, 0.1381, 0.1448, 0.07358, 0.0901, 0.1263, 0.09422, 0.1237, 0.1439, 0.0712, 0.1415, 0.1518, 0.197, 0.1976, 0.1997, 0.1937, 0.2496, 0.1482, 0.2473, 0.1203, 0.1947, 0.0678, 0.192, 0.0712, 0.1415, 0.1237, 0.1439, 0.1203, 0.1947, 0.1269, 0.1951, 0.1233, 0.2455, 0.1167, 0.2451, 0.1269, 0.1951, 0.1346, 0.1957, 0.131, 0.2461, 0.1233, 0.2455, 0.1233, 0.2455, 0.131, 0.2461, 0.1277, 0.2963, 0.12, 0.2958, 0.12, 0.2958, 0.1277, 0.2963, 0.1248, 0.3466, 0.1171, 0.3462, 0.1171, 0.3462, 0.1248, 0.3466, 0.1225, 0.397, 0.1148, 0.3966, 0.1148, 0.3966, 0.1225, 0.397, 0.1209, 0.4474, 0.1132, 0.4473, 0.1132, 0.4473, 0.1209, 0.4474, 0.1205, 0.498, 0.1129, 0.498, 0.1335, 0.07141, 0.1441, 0.07145, 0.1406, 0.09475, 0.1329, 0.0948, 0.1329, 0.0948, 0.1406, 0.09475, 0.1381, 0.1448, 0.1304, 0.1443, 0.1346, 0.1957, 0.1269, 0.1951, 0.1304, 0.1443, 0.1381, 0.1448, 0.1482, 0.2473, 0.1937, 0.2496, 0.1903, 0.2993, 0.1448, 0.2974, 0.1454, 0.1965, 0.1518, 0.197, 0.1482, 0.2473, 0.1417, 0.2469, 0.1417, 0.2469, 0.1482, 0.2473, 0.1448, 0.2974, 0.1384, 0.297, 0.1384, 0.297, 0.1448, 0.2974, 0.142, 0.3475, 0.1356, 0.3472, 0.1356, 0.3472, 0.142, 0.3475, 0.1396, 0.3977, 0.1332, 0.3974, 0.1332, 0.3974, 0.1396, 0.3977, 0.1381, 0.4478, 0.1317, 0.4477, 0.1317, 0.4477, 0.1381, 0.4478, 0.1377, 0.498, 0.1314, 0.498, 0.1596, 0.07336, 0.1681, 0.07448, 0.158, 0.09498, 0.1513, 0.09489, 0.1513, 0.09489, 0.158, 0.09498, 0.1556, 0.1459, 0.1491, 0.1455, 0.1491, 0.1455, 0.1556, 0.1459, 0.1518, 0.197, 0.1454, 0.1965, 0.1976, 0.1997, 0.1518, 0.197, 0.1556, 0.1459, 0.2022, 0.1493, 0.2922, 0.2977, 0.3203, 0.1406, 0.4599, 0.1818, 0.4476, 0.2977, 0.3203, 0.1406, 0.4461, -0.003912, 0.5582, 0.07339, 0.4599, 0.1818, 0.6197, 0.317, 0.6178, 0.3172, 0.6667, 0.1888, 0.6682, 0.1907, 0.7222, 0.4499, 0.722, 0.4517, 0.6315, 0.3832, 0.6335, 0.3824, 0.7274, 0.161, 0.7276, 0.1627, 0.6682, 0.1907, 0.6667, 0.1888, 0.6178, 0.3172, 0.6197, 0.317, 0.6335, 0.3824, 0.6315, 0.3832, 0.6178, 0.3172, 0.6015, 0.326, 0.6591, 0.1721, 0.6667, 0.1888, 0.8267, 0.8931, 0.8313, 0.842, 0.878, 0.8421, 0.8781, 0.889, 0.6637, 0.7155, 0.6637, 0.6871, 0.979, 0.6871, 0.979, 0.7155, 0.6637, 0.6871, 0.667, 0.6588, 0.9778, 0.6587, 0.979, 0.6871, 0.8267, 0.8931, 0.8244, 0.8945, 0.8293, 0.8399, 0.8313, 0.842, 0.8313, 0.842, 0.8293, 0.8399, 0.8801, 0.8402, 0.878, 0.8421, 0.878, 0.8421, 0.8801, 0.8402, 0.8801, 0.891, 0.8781, 0.889, 0.8781, 0.889, 0.8801, 0.891, 0.8254, 0.8955, 0.8267, 0.8931, 0.667, 0.7438, 0.6637, 0.7155, 0.979, 0.7155, 0.9778, 0.7439, 0.667, 0.6588, 0.6669, 0.6304, 0.9778, 0.6302, 0.9778, 0.6587])
me_torus.materials.append(mat_rock)
me_torus.materials.append(mat_goal)
me_torus.materials.append(mat_wood)
me_torus.use_remesh_preserve_volume = False
me_torus.use_remesh_preserve_attributes = False
me_torus.use_mirror_vertex_groups = False
me_torus.update()

# ---- objects
ob_torus = bpy.data.objects.new('Torus', me_torus)

# ---- transforms, parenting, visibility, modifiers, constraints
ob_torus.location = (0.0, 0.0, 0.0)
ob_torus.lineart.crease_threshold = 0.0
_m = ob_torus.modifiers.new('Subdivision', 'SUBSURF')
_m.uv_smooth = 'PRESERVE_CORNERS'
_m.levels = 2
_m.show_only_control_edges = False

# ---- collection membership
col_collection.objects.link(ob_torus)

# ---- scene / render settings (as saved in the file)
scene.frame_start = 1; scene.frame_end = 250; scene.frame_set(1)
scene.render.engine = 'CYCLES'
scene.cycles.use_denoising = False
scene.cycles.samples = 128
scene.cycles.sampling_pattern = 'TABULATED_SOBOL'
scene.cycles.use_adaptive_sampling = False
scene.cycles.use_light_tree = False
scene.cycles.bake_type = 'EMIT'
scene.view_settings.view_transform = 'Filmic'
bpy.context.view_layer.update()

# ---- added for rendering (the .blend has no active camera and no usable light): camera, sun
cam_auto = bpy.data.cameras.new('AutoCamera')
cam_auto.lens = 50.0
cam_auto.sensor_width = 36.0
cam_auto.clip_end = 1000.0
ob_auto_camera = bpy.data.objects.new('AutoCamera', cam_auto)
scene.collection.objects.link(ob_auto_camera)
ob_auto_camera.location = (3.67241, -3.05826, 2.88394)
ob_auto_camera.rotation_euler = (1.09748, -7.21219e-08, 0.694738)
scene.camera = ob_auto_camera
light_auto_sun = bpy.data.lights.new('AutoSun', 'SUN')
light_auto_sun.energy = 3.0
light_auto_sun.angle = 0.0523599
ob_auto_sun = bpy.data.objects.new('AutoSun', light_auto_sun)
scene.collection.objects.link(ob_auto_sun)
ob_auto_sun.rotation_euler = (0.872665, 0.174533, 0.523599)
bpy.context.view_layer.update()
